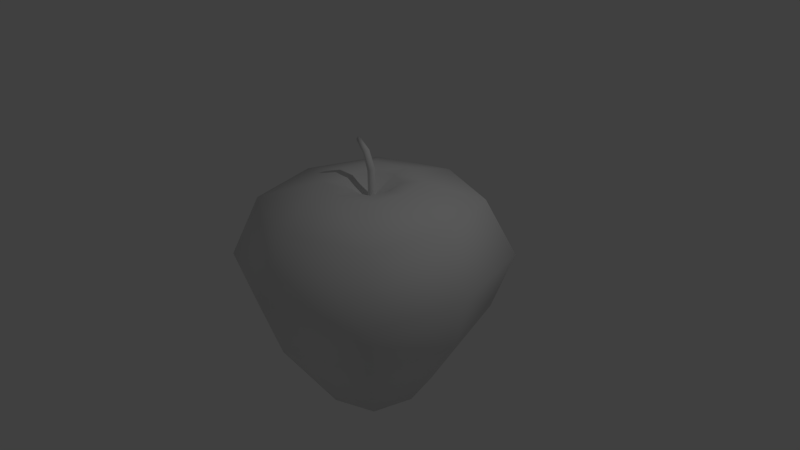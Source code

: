 # Source: Apfel_06.blend  (saved by Blender 2.76.0; exported with 4.5.12 LTS)
import bpy
from mathutils import Matrix  # noqa: F401  (used for matrix-valued properties, if any)

bpy.ops.wm.read_factory_settings(use_empty=True)
scene = bpy.context.scene
scene.name = 'Scene'

# ---- collections
col_collection_1 = bpy.data.collections.new('Collection 1'); scene.collection.children.link(col_collection_1)

# ---- materials (node trees are filled in below, after node groups)
mat_material = bpy.data.materials.new('Material')
mat_material.alpha_threshold = 0.0
mat_material.use_transparent_shadow = False
mat_material.roughness = 0.5
mat_material.line_color = (0.0, 0.0, 0.0, 1.0)

# ---- material node trees

# ---- world
world_world = bpy.data.worlds.new('World'); scene.world = world_world
world_world.color = (0.05088, 0.05088, 0.05088)
world_world.use_sun_shadow = False
world_world.sun_shadow_jitter_overblur = 0.0
world_world.cycles.sampling_method = 'MANUAL'
world_world.cycles.sample_map_resolution = 256

# ---- cameras
cam_camera = bpy.data.cameras.new('Camera')
cam_camera.clip_end = 100.0
cam_camera.lens = 35.0
cam_camera.sensor_width = 32.0
cam_camera.sensor_height = 18.0
cam_camera.ortho_scale = 7.314
cam_camera.dof.focus_distance = 0.0
cam_camera.dof.aperture_fstop = 128.0

# ---- lights
light_lamp = bpy.data.lights.new('Lamp', 'POINT')
light_lamp.transmission_factor = 0.0
light_lamp.cutoff_distance = 30.0
light_lamp.energy = 100.0
light_lamp.shadow_buffer_clip_start = 1.001
light_lamp.shadow_soft_size = 0.1
light_lamp.shadow_maximum_resolution = 0.006
light_lamp.use_absolute_resolution = True
light_lamp.cycles.use_multiple_importance_sampling = False

# ---- meshes
me_cylinder = bpy.data.meshes.new('Cylinder')
me_cylinder.from_pydata([(-0.2233, 2.009e-08, 1.518), (-0.02718, 0.04065, 1.158), (-0.2233, 0.03393, 1.518), (-0.04398, 0.01553, 1.151), (-0.2236, 0.02745, 1.538), (-0.04398, -0.01553, 1.151), (-0.2238, 0.01048, 1.551), (-0.02718, -0.04065, 1.158), (-0.2238, -0.01048, 1.551), (2.832e-08, -0.05024, 1.17), (-0.2236, -0.02745, 1.538), (0.02718, -0.04065, 1.181), (-0.2233, -0.03393, 1.518), (0.04398, -0.01553, 1.188), (-0.223, -0.02745, 1.499), (0.04398, 0.01553, 1.188), (-0.2228, -0.01048, 1.486), (0.02718, 0.04065, 1.181), (-0.2228, 0.01048, 1.486), (3.236e-08, 0.05024, 1.17), (-0.223, 0.02745, 1.499), (3.192e-08, 0.05373, 0.6687), (0.03158, 0.04347, 0.6687), (0.0511, 0.0166, 0.6687), (0.0511, -0.0166, 0.6687), (0.03158, -0.04347, 0.6687), (2.722e-08, -0.05373, 0.6687), (-0.03158, -0.04347, 0.6687), (-0.0511, -0.0166, 0.6687), (-0.0511, 0.0166, 0.6687), (-0.03158, 0.04347, 0.6687), (-0.0863, 0.04682, 1.389), (-0.102, 0.03788, 1.37), (-0.1118, 0.01447, 1.359), (-0.1118, -0.01447, 1.359), (-0.102, -0.03788, 1.37), (-0.0863, -0.04682, 1.389), (-0.07055, -0.03788, 1.408), (-0.06082, -0.01447, 1.419), (-0.06082, 0.01447, 1.419), (-0.07055, 0.03788, 1.408)], [], [(0, 4, 2), (31, 2, 4, 40), (0, 6, 4), (40, 4, 6, 39), (0, 8, 6), (39, 6, 8, 38), (0, 10, 8), (38, 8, 10, 37), (0, 12, 10), (37, 10, 12, 36), (0, 14, 12), (36, 12, 14, 35), (0, 16, 14), (35, 14, 16, 34), (0, 18, 16), (34, 16, 18, 33), (0, 20, 18), (33, 18, 20, 32), (0, 2, 20), (32, 20, 2, 31), (22, 17, 15, 23), (30, 1, 19, 21), (29, 3, 1, 30), (28, 5, 3, 29), (27, 7, 5, 28), (26, 9, 7, 27), (25, 11, 9, 26), (24, 13, 11, 25), (23, 15, 13, 24), (21, 19, 17, 22), (1, 32, 31, 19), (3, 33, 32, 1), (5, 34, 33, 3), (7, 35, 34, 5), (9, 36, 35, 7), (11, 37, 36, 9), (13, 38, 37, 11), (15, 39, 38, 13), (17, 40, 39, 15), (19, 31, 40, 17)])
me_cylinder.polygons.foreach_set('use_smooth', [True] * 40)
me_cylinder.use_remesh_preserve_volume = False
me_cylinder.use_remesh_preserve_attributes = False
me_cylinder.use_mirror_vertex_groups = False
me_cylinder.update()
me_cube = bpy.data.meshes.new('Cube')
me_cube.from_pydata([(0.5346, 0.5346, -1.93), (0.5346, -0.5346, -1.93), (-0.5346, -0.5346, -1.93), (-0.5346, 0.5346, -1.93), (0.4414, 0.4414, 1.026), (0.4414, -0.4414, 1.026), (-0.4414, -0.4414, 1.026), (-0.4414, 0.4414, 1.026), (1.266e-07, 0.7371, -1.93), (3.096e-08, -0.7371, -1.93), (1.285, -1.285, 0.002657), (-3.083e-07, -0.6086, 1.026), (1.923e-07, 1.483, -0.7682), (-1.106, -1.085, -0.7916), (1.076, 1.076, -0.7682), (3.365e-08, 0.6086, 1.026), (0.6835, 3.539e-08, -1.93), (1.0, 1.0, 0.7746), (1.106, -1.085, -0.7916), (1.028, -1.009, 0.7963), (-1.028, -1.009, 0.7963), (-1.076, 1.076, -0.7682), (-1.0, 1.0, 0.7746), (-2.586e-07, -1.504, -0.7916), (-0.6835, 2.263e-07, -1.93), (2.384e-07, 1.379, 0.7746), (-3.63e-07, -1.399, 0.7963), (0.5644, -3.357e-07, 1.026), (-0.5644, -2.002e-08, 1.026), (2.767e-07, 1.773, 0.002657), (-1.414, 0.02044, -0.7916), (1.315, 0.019, 0.7963), (-1.644, 2.761e-07, 0.002657), (0.07943, 1.408e-07, -1.855), (-1.315, 0.019, 0.7963), (1.414, 0.02044, -0.7916), (2.767e-07, 1.773, 0.002657), (1.285, 1.285, 0.002657), (-1.285, 1.285, 0.002657), (-1.285, -1.285, 0.002657), (-1.285, 1.285, 0.002657), (-3.746e-07, -1.773, 0.002657), (1.644, -3.753e-07, 0.002657), (1.5, -3.753e-07, 0.002657), (-3.746e-07, -1.773, 0.002657), (-1.285, -1.285, 0.002657), (1.285, 1.285, 0.002657), (-1.5, 2.76e-07, 0.002657), (1.285, -1.285, 0.002657), (0.07572, -2.023e-07, 0.8088), (0.05922, -0.05922, 0.8088), (-1.155e-07, 0.08166, 0.8088), (-0.05922, 0.05922, 0.8088), (-1.614e-07, -0.08166, 0.8088), (-0.05922, -0.05922, 0.8088), (-0.07572, -1.6e-07, 0.8088), (-1.447e-07, -1.879e-07, 0.7195), (0.05922, 0.05922, 0.8088), (-2.436e-07, -0.3784, 1.003), (0.3509, -2.766e-07, 1.003), (-0.3509, -8.012e-08, 1.003), (0.2744, 0.2744, 1.003), (-3.097e-08, 0.3784, 1.003), (-0.2744, -0.2744, 1.003), (0.2744, -0.2744, 1.003), (-0.2744, 0.2744, 1.003), (0.2104, 1.166e-07, -1.896), (0.1645, -0.1645, -1.896), (8.677e-08, 0.2269, -1.896), (-0.1645, 0.1645, -1.896), (5.735e-08, -0.2269, -1.896), (-0.1645, -0.1645, -1.896), (-0.2104, 1.754e-07, -1.896), (0.1645, 0.1645, -1.896), (0.06212, -0.06212, -1.855), (7.649e-08, 0.08566, -1.855), (-0.06212, 0.06212, -1.855), (6.538e-08, -0.08566, -1.855), (-0.06212, -0.06212, -1.855), (-0.07943, 1.63e-07, -1.855), (8.255e-08, 1.713e-07, -1.821), (0.06212, 0.06212, -1.855)], [(48, 44), (46, 36), (36, 38), (44, 45), (45, 47), (46, 43), (47, 38), (43, 48)], [(2, 24, 72, 71), (64, 59, 49, 50), (31, 27, 5, 19), (26, 11, 6, 20), (34, 28, 7, 22), (12, 8, 3, 21), (15, 25, 22, 7), (29, 12, 21, 40), (24, 30, 21, 3), (32, 34, 22, 40), (9, 23, 13, 2), (41, 26, 20, 39), (16, 35, 18, 1), (42, 31, 19, 10), (10, 19, 26, 41), (1, 18, 23, 9), (37, 14, 12, 29), (4, 17, 25, 15), (14, 0, 8, 12), (19, 5, 11, 26), (63, 58, 53, 54), (16, 1, 67, 66), (0, 16, 66, 73), (59, 61, 57, 49), (37, 17, 31, 42), (0, 14, 35, 16), (39, 20, 34, 32), (2, 13, 30, 24), (20, 6, 28, 34), (17, 4, 27, 31), (61, 62, 51, 57), (3, 8, 68, 69), (13, 39, 32, 30), (14, 37, 42, 35), (17, 37, 29, 25), (18, 10, 41, 23), (35, 42, 10, 18), (23, 41, 39, 13), (30, 32, 40, 21), (25, 29, 40, 22), (56, 55, 54, 53), (49, 56, 53, 50), (57, 51, 56, 49), (51, 52, 55, 56), (60, 63, 54, 55), (65, 60, 55, 52), (62, 65, 52, 51), (58, 64, 50, 53), (11, 5, 64, 58), (15, 7, 65, 62), (7, 28, 60, 65), (28, 6, 63, 60), (4, 15, 62, 61), (27, 4, 61, 59), (6, 11, 58, 63), (5, 27, 59, 64), (68, 73, 81, 75), (73, 66, 33, 81), (66, 67, 74, 33), (70, 71, 78, 77), (1, 9, 70, 67), (24, 3, 69, 72), (8, 0, 73, 68), (9, 2, 71, 70), (80, 77, 78, 79), (33, 74, 77, 80), (81, 33, 80, 75), (75, 80, 79, 76), (72, 69, 76, 79), (69, 68, 75, 76), (71, 72, 79, 78), (67, 70, 77, 74)])
me_cube.polygons.foreach_set('use_smooth', [True] * 72)
me_cube.materials.append(mat_material)
me_cube.use_remesh_preserve_volume = False
me_cube.use_remesh_preserve_attributes = False
me_cube.use_mirror_vertex_groups = False
me_cube.update()

# ---- objects
ob_cylinder = bpy.data.objects.new('Cylinder', me_cylinder)
ob_cube = bpy.data.objects.new('Cube', me_cube)
ob_lamp = bpy.data.objects.new('Lamp', light_lamp)
ob_camera = bpy.data.objects.new('Camera', cam_camera)

# ---- transforms, parenting, visibility, modifiers, constraints
ob_cylinder.location = (0.0, 0.0, 0.0)
ob_cylinder.lineart.crease_threshold = 0.0
ob_cube.location = (0.0, 0.0, 0.0)
ob_cube.lock_rotations_4d = False
ob_cube.empty_display_type = 'ARROWS'
ob_cube.lineart.crease_threshold = 0.0
_m = ob_cube.modifiers.new('Multires', 'MULTIRES')
_m.uv_smooth = 'PRESERVE_CORNERS'
_m.quality = 3
_m.levels = 2
_m.sculpt_levels = 2
_m.render_levels = 2
_m.show_only_control_edges = False
ob_lamp.location = (4.076, 1.005, 5.904)
ob_lamp.rotation_euler = (0.6503, 0.05522, 1.866)
ob_lamp.lock_rotations_4d = False
ob_lamp.empty_display_type = 'ARROWS'
ob_lamp.color = (0.0, 0.0, 0.0, 0.0)
ob_lamp.lineart.crease_threshold = 0.0
ob_camera.location = (7.481, -6.508, 5.344)
ob_camera.rotation_euler = (1.109, 0.01082, 0.8149)
ob_camera.lock_rotations_4d = False
ob_camera.empty_display_type = 'ARROWS'
ob_camera.color = (0.0, 0.0, 0.0, 0.0)
ob_camera.display_type = 'WIRE'
ob_camera.lineart.crease_threshold = 0.0

# ---- collection membership
col_collection_1.objects.link(ob_cylinder)
col_collection_1.objects.link(ob_cube)
col_collection_1.objects.link(ob_lamp)
col_collection_1.objects.link(ob_camera)

# ---- scene / render settings (as saved in the file)
scene.camera = ob_camera
scene.frame_start = 1; scene.frame_end = 250; scene.frame_set(1)
scene.render.engine = 'BLENDER_EEVEE_NEXT'
scene.render.resolution_percentage = 50
scene.render.dither_intensity = 0.0
scene.cycles.use_denoising = False
scene.cycles.samples = 10
scene.cycles.sampling_pattern = 'TABULATED_SOBOL'
scene.cycles.light_sampling_threshold = 0.0
scene.cycles.use_adaptive_sampling = False
scene.cycles.use_light_tree = False
scene.cycles.blur_glossy = 0.0
scene.cycles.pixel_filter_type = 'GAUSSIAN'
scene.cycles.sample_clamp_indirect = 0.0
scene.view_settings.view_transform = 'Standard'
bpy.context.view_layer.update()
